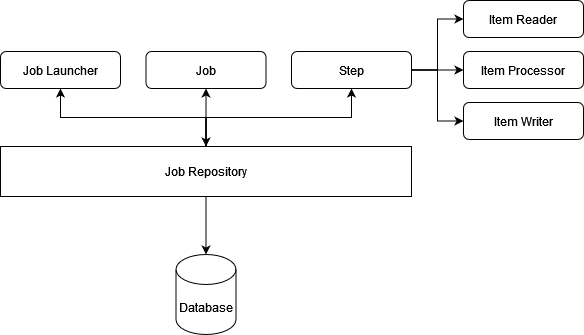

The diagram above was exported from draw.io. Its source (the exported page's mxGraphModel, read from the mxfile embedded in the PNG):
<mxGraphModel dx="1050" dy="558" grid="0" gridSize="10" guides="1" tooltips="1" connect="1" arrows="1" fold="1" page="1" pageScale="1" pageWidth="850" pageHeight="1100" math="0" shadow="0">
  <root>
    <mxCell id="0" />
    <mxCell id="1" parent="0" />
    <mxCell id="h5asSSCi_D0HjGa0Pmb9-8" value="" style="edgeStyle=orthogonalEdgeStyle;rounded=0;orthogonalLoop=1;jettySize=auto;html=1;" edge="1" parent="1" source="h5asSSCi_D0HjGa0Pmb9-1" target="h5asSSCi_D0HjGa0Pmb9-2">
      <mxGeometry relative="1" as="geometry" />
    </mxCell>
    <mxCell id="h5asSSCi_D0HjGa0Pmb9-9" style="edgeStyle=orthogonalEdgeStyle;rounded=0;orthogonalLoop=1;jettySize=auto;html=1;exitX=0.5;exitY=0;exitDx=0;exitDy=0;entryX=0.5;entryY=1;entryDx=0;entryDy=0;" edge="1" parent="1" source="h5asSSCi_D0HjGa0Pmb9-1" target="h5asSSCi_D0HjGa0Pmb9-5">
      <mxGeometry relative="1" as="geometry" />
    </mxCell>
    <mxCell id="h5asSSCi_D0HjGa0Pmb9-14" style="edgeStyle=orthogonalEdgeStyle;rounded=0;orthogonalLoop=1;jettySize=auto;html=1;exitX=0.5;exitY=0;exitDx=0;exitDy=0;entryX=0.5;entryY=1;entryDx=0;entryDy=0;" edge="1" parent="1" source="h5asSSCi_D0HjGa0Pmb9-1" target="h5asSSCi_D0HjGa0Pmb9-6">
      <mxGeometry relative="1" as="geometry" />
    </mxCell>
    <mxCell id="h5asSSCi_D0HjGa0Pmb9-15" style="edgeStyle=orthogonalEdgeStyle;rounded=0;orthogonalLoop=1;jettySize=auto;html=1;exitX=0.5;exitY=0;exitDx=0;exitDy=0;entryX=0.5;entryY=1;entryDx=0;entryDy=0;" edge="1" parent="1" source="h5asSSCi_D0HjGa0Pmb9-1" target="h5asSSCi_D0HjGa0Pmb9-7">
      <mxGeometry relative="1" as="geometry" />
    </mxCell>
    <mxCell id="h5asSSCi_D0HjGa0Pmb9-1" value="Job Repository" style="rounded=0;whiteSpace=wrap;html=1;" vertex="1" parent="1">
      <mxGeometry x="210" y="326" width="411" height="50" as="geometry" />
    </mxCell>
    <mxCell id="h5asSSCi_D0HjGa0Pmb9-2" value="Database" style="shape=cylinder3;whiteSpace=wrap;html=1;boundedLbl=1;backgroundOutline=1;size=15;" vertex="1" parent="1">
      <mxGeometry x="385.5" y="434" width="60" height="80" as="geometry" />
    </mxCell>
    <mxCell id="h5asSSCi_D0HjGa0Pmb9-10" style="edgeStyle=orthogonalEdgeStyle;rounded=0;orthogonalLoop=1;jettySize=auto;html=1;exitX=0.5;exitY=1;exitDx=0;exitDy=0;entryX=0.5;entryY=0;entryDx=0;entryDy=0;" edge="1" parent="1" source="h5asSSCi_D0HjGa0Pmb9-5" target="h5asSSCi_D0HjGa0Pmb9-1">
      <mxGeometry relative="1" as="geometry" />
    </mxCell>
    <mxCell id="h5asSSCi_D0HjGa0Pmb9-5" value="Job Launcher" style="rounded=1;whiteSpace=wrap;html=1;" vertex="1" parent="1">
      <mxGeometry x="210" y="231" width="120" height="37" as="geometry" />
    </mxCell>
    <mxCell id="h5asSSCi_D0HjGa0Pmb9-6" value="Job" style="rounded=1;whiteSpace=wrap;html=1;" vertex="1" parent="1">
      <mxGeometry x="355.5" y="231" width="120" height="37" as="geometry" />
    </mxCell>
    <mxCell id="h5asSSCi_D0HjGa0Pmb9-19" style="edgeStyle=orthogonalEdgeStyle;rounded=0;orthogonalLoop=1;jettySize=auto;html=1;exitX=1;exitY=0.5;exitDx=0;exitDy=0;entryX=0;entryY=0.5;entryDx=0;entryDy=0;" edge="1" parent="1" source="h5asSSCi_D0HjGa0Pmb9-7" target="h5asSSCi_D0HjGa0Pmb9-17">
      <mxGeometry relative="1" as="geometry" />
    </mxCell>
    <mxCell id="h5asSSCi_D0HjGa0Pmb9-20" style="edgeStyle=orthogonalEdgeStyle;rounded=0;orthogonalLoop=1;jettySize=auto;html=1;exitX=1;exitY=0.5;exitDx=0;exitDy=0;entryX=0;entryY=0.5;entryDx=0;entryDy=0;" edge="1" parent="1" source="h5asSSCi_D0HjGa0Pmb9-7" target="h5asSSCi_D0HjGa0Pmb9-16">
      <mxGeometry relative="1" as="geometry" />
    </mxCell>
    <mxCell id="h5asSSCi_D0HjGa0Pmb9-21" style="edgeStyle=orthogonalEdgeStyle;rounded=0;orthogonalLoop=1;jettySize=auto;html=1;exitX=1;exitY=0.5;exitDx=0;exitDy=0;entryX=0;entryY=0.5;entryDx=0;entryDy=0;" edge="1" parent="1" source="h5asSSCi_D0HjGa0Pmb9-7" target="h5asSSCi_D0HjGa0Pmb9-18">
      <mxGeometry relative="1" as="geometry" />
    </mxCell>
    <mxCell id="h5asSSCi_D0HjGa0Pmb9-7" value="&lt;div&gt;Step&lt;/div&gt;" style="rounded=1;whiteSpace=wrap;html=1;" vertex="1" parent="1">
      <mxGeometry x="501" y="231" width="120" height="37" as="geometry" />
    </mxCell>
    <mxCell id="h5asSSCi_D0HjGa0Pmb9-16" value="Item Reader" style="rounded=1;whiteSpace=wrap;html=1;" vertex="1" parent="1">
      <mxGeometry x="673" y="180" width="120" height="37" as="geometry" />
    </mxCell>
    <mxCell id="h5asSSCi_D0HjGa0Pmb9-17" value="Item Processor" style="rounded=1;whiteSpace=wrap;html=1;" vertex="1" parent="1">
      <mxGeometry x="673" y="231" width="120" height="37" as="geometry" />
    </mxCell>
    <mxCell id="h5asSSCi_D0HjGa0Pmb9-18" value="Item Writer" style="rounded=1;whiteSpace=wrap;html=1;" vertex="1" parent="1">
      <mxGeometry x="673" y="282" width="120" height="37" as="geometry" />
    </mxCell>
  </root>
</mxGraphModel>